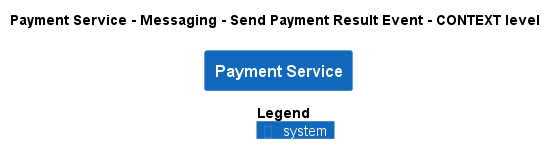

The diagram above was rendered by PlantUML. Its source (embedded in the PNG):
@startuml
!pragma layout smetana
!include ..\..\..\..\..\..\.c4s\C4_Context.puml

AddElementTag("state:new", $bgColor=green, $fontColor=#ffffff, $borderColor=green, $shadowing="False")
AddElementTag("state:changed", $bgColor=orange, $fontColor=#ffffff, $borderColor=orange, $shadowing="False")
AddElementTag("state:removed", $bgColor=red, $fontColor=#ffffff, $borderColor=red, $shadowing="False")

AddRelTag("state:new", $textColor=green, $lineColor=green)
AddRelTag("state:changed", $textColor=orange, $lineColor=orange)
AddRelTag("state:removed", $textColor=red, $lineColor=red)

SHOW_PERSON_PORTRAIT()
LAYOUT_TOP_DOWN()

skinparam linetype polyline

title Payment Service - Messaging - Send Payment Result Event - CONTEXT level

System(ECommercePlatform.SoftwareSystems.PaymentService, "Payment Service", "")



SHOW_LEGEND()
@enduml